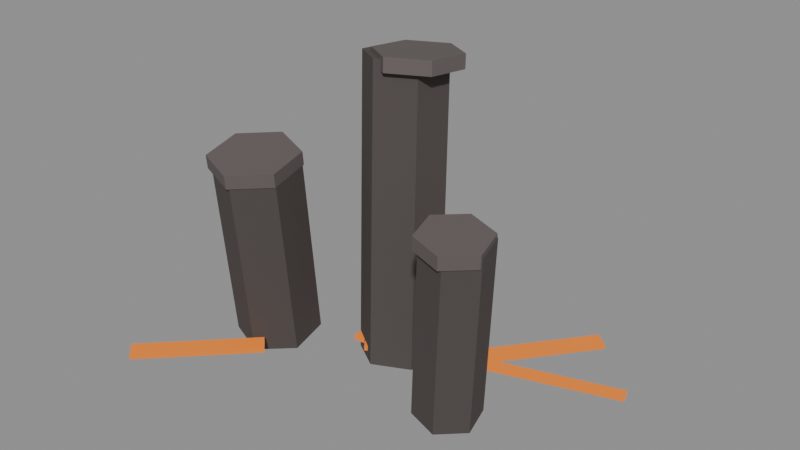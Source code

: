 # Source: source.blend  (saved by Blender 4.2.67; exported with 4.5.12 LTS)
import bpy
from mathutils import Matrix  # noqa: F401  (used for matrix-valued properties, if any)

bpy.ops.wm.read_factory_settings(use_empty=True)
scene = bpy.context.scene
scene.name = 'magma-basalt-outcrop-v06'

# ---- materials (node trees are filled in below, after node groups)
mat_magmaoutcrop_basalt = bpy.data.materials.new('MagmaOutcrop_Basalt')
mat_magmaoutcrop_basalt.diffuse_color = (0.075, 0.062, 0.058, 1.0)
mat_magmaoutcrop_cap = bpy.data.materials.new('MagmaOutcrop_Cap')
mat_magmaoutcrop_cap.diffuse_color = (0.12, 0.1, 0.095, 1.0)
mat_magmaoutcrop_lava = bpy.data.materials.new('MagmaOutcrop_Lava')
mat_magmaoutcrop_lava.diffuse_color = (0.02, 0.006, 0.0, 1.0)

# ---- material node trees
mat_magmaoutcrop_basalt.use_nodes = True; mat_magmaoutcrop_basalt.node_tree.nodes.clear()
_N = mat_magmaoutcrop_basalt.node_tree.nodes; _L = mat_magmaoutcrop_basalt.node_tree.links
n0 = _N.new('ShaderNodeBsdfPrincipled'); n0.name = 'Principled BSDF'; n0.location = (10, 300)
n0.inputs[0].default_value = (0.075, 0.062, 0.058, 1.0)
n0.inputs[2].default_value = 0.92
n0.inputs[27].default_value = (0.0, 0.0, 0.0, 1.0)
n1 = _N.new('ShaderNodeOutputMaterial'); n1.name = 'Material Output'; n1.location = (300, 300)
_L.new(n0.outputs[0], n1.inputs[0])
n1.is_active_output = True
mat_magmaoutcrop_cap.use_nodes = True; mat_magmaoutcrop_cap.node_tree.nodes.clear()
_N = mat_magmaoutcrop_cap.node_tree.nodes; _L = mat_magmaoutcrop_cap.node_tree.links
n0 = _N.new('ShaderNodeBsdfPrincipled'); n0.name = 'Principled BSDF'; n0.location = (10, 300)
n0.inputs[0].default_value = (0.12, 0.1, 0.095, 1.0)
n0.inputs[2].default_value = 0.84
n0.inputs[27].default_value = (0.0, 0.0, 0.0, 1.0)
n1 = _N.new('ShaderNodeOutputMaterial'); n1.name = 'Material Output'; n1.location = (300, 300)
_L.new(n0.outputs[0], n1.inputs[0])
n1.is_active_output = True
mat_magmaoutcrop_lava.use_nodes = True; mat_magmaoutcrop_lava.node_tree.nodes.clear()
_N = mat_magmaoutcrop_lava.node_tree.nodes; _L = mat_magmaoutcrop_lava.node_tree.links
n0 = _N.new('ShaderNodeBsdfPrincipled'); n0.name = 'Principled BSDF'; n0.location = (10, 300)
n0.inputs[0].default_value = (0.02, 0.006, 0.0, 1.0)
n0.inputs[2].default_value = 0.6
n0.inputs[27].default_value = (1.0, 0.25, 0.02, 1.0)
n0.inputs[28].default_value = 0.9
n1 = _N.new('ShaderNodeOutputMaterial'); n1.name = 'Material Output'; n1.location = (300, 300)
_L.new(n0.outputs[0], n1.inputs[0])
n1.is_active_output = True

# ---- meshes
me_magma_outcrop_basalt_nocol_mesh = bpy.data.meshes.new('magma_outcrop_basalt_nocol_mesh')
me_magma_outcrop_basalt_nocol_mesh.from_pydata([(0.846, -0.008261, 0.09465), (1.038, -0.1644, 2.222), (1.204, -0.1064, 0.0552), (1.396, -0.2626, 2.182), (1.296, -0.4666, 0.02045), (1.488, -0.6228, 2.147), (1.03, -0.7286, 0.02516), (1.222, -0.8848, 2.152), (0.6722, -0.6305, 0.06461), (0.8637, -0.7867, 2.192), (0.5801, -0.2703, 0.09936), (0.7716, -0.4265, 2.226), (-0.5242, 0.4458, 0.01884), (-0.6987, 0.7442, 3.372), (-0.1081, 0.6385, 0.02334), (-0.2826, 0.9369, 3.376), (0.2656, 0.3762, 0.06614), (0.09111, 0.6747, 3.419), (0.2233, -0.07874, 0.1044), (0.04876, 0.2197, 3.457), (-0.1928, -0.2715, 0.09993), (-0.3673, 0.02697, 3.453), (-0.5665, -0.009213, 0.05714), (-0.741, 0.2892, 3.41), (-1.627, 0.1644, 0.1253), (-1.537, -0.119, 2.353), (-1.181, -0.005491, 0.08561), (-1.091, -0.2889, 2.314), (-1.108, -0.4748, 0.02299), (-1.018, -0.7581, 2.251), (-1.482, -0.7741, 0.0), (-1.391, -1.057, 2.228), (-1.928, -0.6042, 0.03964), (-1.838, -0.8876, 2.268), (-2.0, -0.1349, 0.1023), (-1.91, -0.4183, 2.33)], [], [(0, 1, 3, 2), (2, 3, 5, 4), (4, 5, 7, 6), (6, 7, 9, 8), (3, 1, 11, 9, 7, 5), (8, 9, 11, 10), (10, 11, 1, 0), (0, 2, 4, 6, 8, 10), (12, 13, 15, 14), (14, 15, 17, 16), (16, 17, 19, 18), (18, 19, 21, 20), (15, 13, 23, 21, 19, 17), (20, 21, 23, 22), (22, 23, 13, 12), (12, 14, 16, 18, 20, 22), (24, 25, 27, 26), (26, 27, 29, 28), (28, 29, 31, 30), (30, 31, 33, 32), (27, 25, 35, 33, 31, 29), (32, 33, 35, 34), (34, 35, 25, 24), (24, 26, 28, 30, 32, 34)])
me_magma_outcrop_basalt_nocol_mesh.materials.append(mat_magmaoutcrop_basalt)
me_magma_outcrop_basalt_nocol_mesh.update()
me_magma_outcrop_cap_noshadow_nocol_mesh = bpy.data.meshes.new('magma_outcrop_cap_noshadow_nocol_mesh')
me_magma_outcrop_cap_noshadow_nocol_mesh.from_pydata([(0.9968, -0.1513, 2.111), (1.011, -0.163, 2.27), (1.376, -0.2553, 2.07), (1.391, -0.267, 2.228), (1.474, -0.6371, 2.033), (1.488, -0.6488, 2.192), (1.192, -0.9149, 2.038), (1.206, -0.9266, 2.197), (0.8125, -0.8109, 2.08), (0.8268, -0.8225, 2.238), (0.7148, -0.4291, 2.116), (0.7291, -0.4407, 2.275), (-0.5614, 0.7536, 3.258), (-0.5697, 0.7678, 3.418), (-0.1204, 0.9579, 3.263), (-0.1286, 0.972, 3.422), (0.2758, 0.6799, 3.309), (0.2675, 0.6941, 3.468), (0.2309, 0.1976, 3.349), (0.2226, 0.2118, 3.508), (-0.2101, -0.006685, 3.344), (-0.2184, 0.007481, 3.504), (-0.6063, 0.2713, 3.299), (-0.6146, 0.2855, 3.458), (-1.569, -0.07556, 2.248), (-1.562, -0.09573, 2.406), (-1.096, -0.2557, 2.206), (-1.09, -0.2758, 2.364), (-1.019, -0.7531, 2.139), (-1.012, -0.7732, 2.298), (-1.414, -1.07, 2.115), (-1.408, -1.091, 2.274), (-1.887, -0.8903, 2.157), (-1.881, -0.9105, 2.316), (-1.964, -0.3929, 2.223), (-1.958, -0.413, 2.382)], [], [(0, 1, 3, 2), (2, 3, 5, 4), (4, 5, 7, 6), (6, 7, 9, 8), (3, 1, 11, 9, 7, 5), (8, 9, 11, 10), (10, 11, 1, 0), (0, 2, 4, 6, 8, 10), (12, 13, 15, 14), (14, 15, 17, 16), (16, 17, 19, 18), (18, 19, 21, 20), (15, 13, 23, 21, 19, 17), (20, 21, 23, 22), (22, 23, 13, 12), (12, 14, 16, 18, 20, 22), (24, 25, 27, 26), (26, 27, 29, 28), (28, 29, 31, 30), (30, 31, 33, 32), (27, 25, 35, 33, 31, 29), (32, 33, 35, 34), (34, 35, 25, 24), (24, 26, 28, 30, 32, 34)])
me_magma_outcrop_cap_noshadow_nocol_mesh.materials.append(mat_magmaoutcrop_cap)
me_magma_outcrop_cap_noshadow_nocol_mesh.update()
me_magma_outcrop_lava_noshadow_nocol_mesh = bpy.data.meshes.new('magma_outcrop_lava_noshadow_nocol_mesh')
me_magma_outcrop_lava_noshadow_nocol_mesh.from_pydata([(0.4831, -0.002919, 0.1827), (0.4831, -0.002919, 0.2427), (0.3257, 0.121, 0.1827), (0.3257, 0.121, 0.2427), (1.669, 1.504, 0.1827), (1.669, 1.504, 0.2427), (1.511, 1.628, 0.1827), (1.511, 1.628, 0.2427), (-0.4016, -0.09707, 0.1827), (-0.4016, -0.09707, 0.2427), (-0.565, -0.1064, 0.1827), (-0.565, -0.1064, 0.2427), (-0.5142, 1.873, 0.1827), (-0.5142, 1.873, 0.2427), (-0.6775, 1.864, 0.1827), (-0.6775, 1.864, 0.2427), (-0.14, 0.004251, 0.1827), (-0.14, 0.004251, 0.2427), (-0.1769, 0.1209, 0.1827), (-0.1769, 0.1209, 0.2427), (2.321, 0.7821, 0.1827), (2.321, 0.7821, 0.2427), (2.285, 0.8987, 0.1827), (2.285, 0.8987, 0.2427), (-0.1685, -0.08881, 0.1827), (-0.1685, -0.08881, 0.2427), (-0.3353, -0.2093, 0.1827), (-0.3353, -0.2093, 0.2427), (-1.649, 1.961, 0.1827), (-1.649, 1.961, 0.2427), (-1.816, 1.841, 0.1827), (-1.816, 1.841, 0.2427), (-1.302, -0.7819, 0.1827), (-1.302, -0.7819, 0.2427), (-1.147, -0.9356, 0.1827), (-1.147, -0.9356, 0.2427), (-2.321, -1.807, 0.1827), (-2.321, -1.807, 0.2427), (-2.167, -1.961, 0.1827), (-2.167, -1.961, 0.2427)], [], [(0, 1, 3, 2), (2, 3, 7, 6), (6, 7, 5, 4), (4, 5, 1, 0), (2, 6, 4, 0), (7, 3, 1, 5), (8, 9, 11, 10), (10, 11, 15, 14), (14, 15, 13, 12), (12, 13, 9, 8), (10, 14, 12, 8), (15, 11, 9, 13), (16, 17, 19, 18), (18, 19, 23, 22), (22, 23, 21, 20), (20, 21, 17, 16), (18, 22, 20, 16), (23, 19, 17, 21), (24, 25, 27, 26), (26, 27, 31, 30), (30, 31, 29, 28), (28, 29, 25, 24), (26, 30, 28, 24), (31, 27, 25, 29), (32, 33, 35, 34), (34, 35, 39, 38), (38, 39, 37, 36), (36, 37, 33, 32), (34, 38, 36, 32), (39, 35, 33, 37)])
me_magma_outcrop_lava_noshadow_nocol_mesh.materials.append(mat_magmaoutcrop_lava)
me_magma_outcrop_lava_noshadow_nocol_mesh.update()

# ---- objects
ob_magma_outcrop_basalt_nocol = bpy.data.objects.new('magma_outcrop_basalt_nocol', me_magma_outcrop_basalt_nocol_mesh)
ob_magma_outcrop_cap_noshadow_nocol = bpy.data.objects.new('magma_outcrop_cap_noshadow_nocol', me_magma_outcrop_cap_noshadow_nocol_mesh)
ob_magma_outcrop_lava_noshadow_nocol = bpy.data.objects.new('magma_outcrop_lava_noshadow_nocol', me_magma_outcrop_lava_noshadow_nocol_mesh)

# ---- transforms, parenting, visibility, modifiers, constraints
ob_magma_outcrop_basalt_nocol.location = (0.0, 0.0, 0.0)
ob_magma_outcrop_cap_noshadow_nocol.location = (0.0, 0.0, 0.0)
ob_magma_outcrop_lava_noshadow_nocol.location = (0.0, 0.0, 0.0)

# ---- collection membership
scene.collection.objects.link(ob_magma_outcrop_basalt_nocol)
scene.collection.objects.link(ob_magma_outcrop_cap_noshadow_nocol)
scene.collection.objects.link(ob_magma_outcrop_lava_noshadow_nocol)

# ---- scene / render settings (as saved in the file)
scene.frame_start = 1; scene.frame_end = 250; scene.frame_set(1)
scene.render.engine = 'BLENDER_EEVEE_NEXT'
bpy.context.view_layer.update()

# ---- added for rendering (the .blend has no active camera and no usable light): camera, sun + grey world if the file has none
cam_auto = bpy.data.cameras.new('AutoCamera')
cam_auto.lens = 50.0
cam_auto.sensor_width = 36.0
cam_auto.clip_end = 1000.0
ob_auto_camera = bpy.data.objects.new('AutoCamera', cam_auto)
scene.collection.objects.link(ob_auto_camera)
ob_auto_camera.location = (6.49291, -7.79149, 6.94851)
ob_auto_camera.rotation_euler = (1.09748, -7.21219e-08, 0.694738)
scene.camera = ob_auto_camera
light_auto_sun = bpy.data.lights.new('AutoSun', 'SUN')
light_auto_sun.energy = 3.0
light_auto_sun.angle = 0.0523599
ob_auto_sun = bpy.data.objects.new('AutoSun', light_auto_sun)
scene.collection.objects.link(ob_auto_sun)
ob_auto_sun.rotation_euler = (0.872665, 0.174533, 0.523599)
if scene.world is None:
    world_auto = bpy.data.worlds.new('AutoWorld')
    world_auto.color = (0.3, 0.3, 0.3)
    scene.world = world_auto
bpy.context.view_layer.update()
